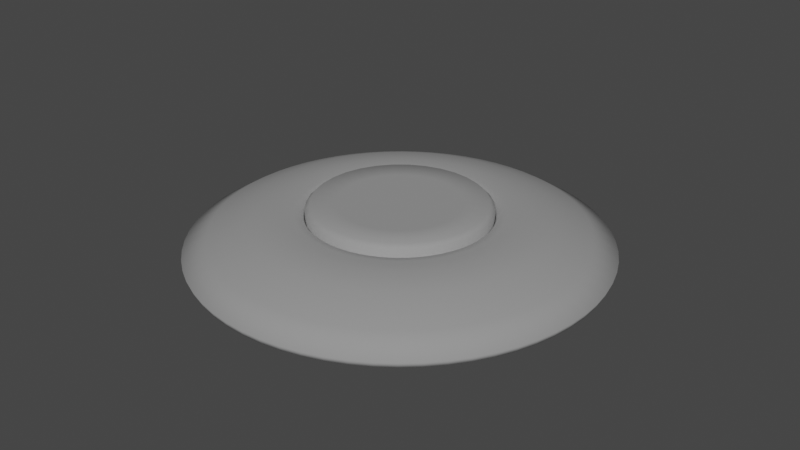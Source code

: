 # Source: Button.blend  (saved by Blender 3.4.6; exported with 4.5.12 LTS)
import bpy
from mathutils import Matrix  # noqa: F401  (used for matrix-valued properties, if any)

bpy.ops.wm.read_factory_settings(use_empty=True)
scene = bpy.context.scene
scene.name = 'Scene'

# ---- collections
col_collection = bpy.data.collections.new('Collection'); scene.collection.children.link(col_collection)

# ---- world
world_world = bpy.data.worlds.new('World'); scene.world = world_world
world_world.use_nodes = True; world_world.node_tree.nodes.clear()
_N = world_world.node_tree.nodes; _L = world_world.node_tree.links
n0 = _N.new('ShaderNodeOutputWorld'); n0.name = 'World Output'; n0.location = (300, 300)
n1 = _N.new('ShaderNodeBackground'); n1.name = 'Background'; n1.location = (10, 300)
n1.inputs[0].default_value = (0.05088, 0.05088, 0.05088, 1.0)
_L.new(n1.outputs[0], n0.inputs[0])
n0.is_active_output = True
world_world.color = (0.05088, 0.05088, 0.05088)
world_world.use_sun_shadow = False
world_world.sun_shadow_jitter_overblur = 0.0

# ---- lights
light_sun = bpy.data.lights.new('Sun', 'SUN')
light_sun.transmission_factor = 0.0
light_sun.angle = 0.4249
light_sun.energy = 1.0
light_sun.shadow_soft_size = 0.125

# ---- meshes
me_cylinder = bpy.data.meshes.new('Cylinder')
me_cylinder.from_pydata([(1.339e-09, 0.8894, -0.1667), (0.1735, 0.8723, -0.1667), (0.3404, 0.8217, -0.1667), (0.4941, 0.7395, -0.1667), (0.6289, 0.6289, -0.1667), (0.7395, 0.4941, -0.1667), (0.8217, 0.3404, -0.1667), (0.8723, 0.1735, -0.1667), (0.8894, 2.06e-10, -0.1667), (0.8723, -0.1735, -0.1667), (0.8217, -0.3404, -0.1667), (0.7395, -0.4941, -0.1667), (0.6289, -0.6289, -0.1667), (0.4941, -0.7395, -0.1667), (0.3404, -0.8217, -0.1667), (0.1735, -0.8723, -0.1667), (1.339e-09, -0.8894, -0.1667), (-0.1735, -0.8723, -0.1667), (-0.3404, -0.8217, -0.1667), (-0.4941, -0.7395, -0.1667), (-0.6289, -0.6289, -0.1667), (-0.7395, -0.4941, -0.1667), (-0.8217, -0.3404, -0.1667), (-0.8723, -0.1735, -0.1667), (-0.8894, 2.06e-10, -0.1667), (-0.8723, 0.1735, -0.1667), (-0.8217, 0.3404, -0.1667), (-0.7395, 0.4941, -0.1667), (-0.6289, 0.6289, -0.1667), (-0.4941, 0.7395, -0.1667), (-0.3404, 0.8217, -0.1667), (-0.1735, 0.8723, -0.1667), (-1.712e-10, 0.5984, 0.1667), (0.1167, 0.5869, 0.1667), (0.229, 0.5528, 0.1667), (0.3324, 0.4975, 0.1667), (0.4231, 0.4231, 0.1667), (0.4975, 0.3324, 0.1667), (0.5528, 0.229, 0.1667), (0.5869, 0.1167, 0.1667), (0.5984, 5.015e-09, 0.1667), (0.5869, -0.1167, 0.1667), (0.5528, -0.229, 0.1667), (0.4975, -0.3324, 0.1667), (0.4231, -0.4231, 0.1667), (0.3324, -0.4975, 0.1667), (0.229, -0.5528, 0.1667), (0.1167, -0.5869, 0.1667), (-1.712e-10, -0.5984, 0.1667), (-0.1167, -0.5869, 0.1667), (-0.229, -0.5528, 0.1667), (-0.3324, -0.4975, 0.1667), (-0.4231, -0.4231, 0.1667), (-0.4975, -0.3324, 0.1667), (-0.5528, -0.229, 0.1667), (-0.5869, -0.1167, 0.1667), (-0.5984, 5.015e-09, 0.1667), (-0.5869, 0.1167, 0.1667), (-0.5528, 0.229, 0.1667), (-0.4975, 0.3324, 0.1667), (-0.4231, 0.4231, 0.1667), (-0.3324, 0.4975, 0.1667), (-0.229, 0.5528, 0.1667), (-0.1167, 0.5869, 0.1667), (5.075e-09, 0.1731, 0.1667), (0.03378, 0.1698, 0.1667), (0.06625, 0.16, 0.1667), (0.09619, 0.144, 0.1667), (0.1224, 0.1224, 0.1667), (0.144, 0.09619, 0.1667), (0.16, 0.06625, 0.1667), (0.1698, 0.03378, 0.1667), (0.1731, 9.804e-09, 0.1667), (0.1698, -0.03378, 0.1667), (0.16, -0.06625, 0.1667), (0.144, -0.09619, 0.1667), (0.1224, -0.1224, 0.1667), (0.09619, -0.144, 0.1667), (0.06625, -0.16, 0.1667), (0.03378, -0.1698, 0.1667), (5.075e-09, -0.1731, 0.1667), (-0.03378, -0.1698, 0.1667), (-0.06625, -0.16, 0.1667), (-0.09619, -0.144, 0.1667), (-0.1224, -0.1224, 0.1667), (-0.144, -0.09619, 0.1667), (-0.16, -0.06625, 0.1667), (-0.1698, -0.03378, 0.1667), (-0.1731, 9.804e-09, 0.1667), (-0.1698, 0.03378, 0.1667), (-0.16, 0.06625, 0.1667), (-0.144, 0.09619, 0.1667), (-0.1224, 0.1224, 0.1667), (-0.09619, 0.144, 0.1667), (-0.06625, 0.16, 0.1667), (-0.03378, 0.1698, 0.1667), (0.001465, 0.1614, 0.1667), (0.03633, 0.1465, 0.1667), (0.06948, 0.1256, 0.1667), (0.09964, 0.09964, 0.1667), (0.1256, 0.06948, 0.1667), (0.1465, 0.03633, 0.1667), (0.1614, 0.001465, 0.1667), (-0.03207, 0.1457, 0.1667), (0.002975, 0.1254, 0.1667), (0.03753, 0.09994, 0.1667), (0.07027, 0.07027, 0.1667), (0.09994, 0.03753, 0.1667), (0.1254, 0.002975, 0.1667), (0.1457, -0.03207, 0.1667), (-0.06518, 0.1235, 0.1667), (-0.0319, 0.09807, 0.1667), (0.002374, 0.06863, 0.1667), (0.03632, 0.03632, 0.1667), (0.06863, 0.002374, 0.1667), (0.09807, -0.0319, 0.1667), (0.1235, -0.06518, 0.1667), (-0.09619, 0.09619, 0.1667), (-0.06625, 0.06625, 0.1667), (-0.03378, 0.03378, 0.1667), (-1.304e-08, 4.098e-08, 0.1667), (0.03378, -0.03378, 0.1667), (0.06625, -0.06625, 0.1667), (0.09619, -0.09619, 0.1667), (-0.1235, 0.06518, 0.1667), (-0.09807, 0.0319, 0.1667), (-0.06863, -0.002374, 0.1667), (-0.03632, -0.03632, 0.1667), (-0.002374, -0.06863, 0.1667), (0.0319, -0.09807, 0.1667), (0.06518, -0.1235, 0.1667), (-0.1457, 0.03207, 0.1667), (-0.1254, -0.002975, 0.1667), (-0.09994, -0.03753, 0.1667), (-0.07027, -0.07027, 0.1667), (-0.03753, -0.09994, 0.1667), (-0.002975, -0.1254, 0.1667), (0.03207, -0.1457, 0.1667), (-0.1614, -0.001465, 0.1667), (-0.1465, -0.03633, 0.1667), (-0.1256, -0.06948, 0.1667), (-0.09964, -0.09964, 0.1667), (-0.06948, -0.1256, 0.1667), (-0.03633, -0.1465, 0.1667), (-0.001465, -0.1614, 0.1667), (1.339e-09, 0.8894, 0.1191), (1.317e-09, 0.8416, 0.1667), (0.1642, 0.8254, 0.1667), (0.1735, 0.8723, 0.1191), (0.3221, 0.7775, 0.1667), (0.3404, 0.8217, 0.1191), (0.4676, 0.6998, 0.1667), (0.4941, 0.7395, 0.1191), (0.5951, 0.5951, 0.1667), (0.6289, 0.6289, 0.1191), (0.6998, 0.4676, 0.1667), (0.7395, 0.4941, 0.1191), (0.7775, 0.3221, 0.1667), (0.8217, 0.3404, 0.1191), (0.8254, 0.1642, 0.1667), (0.8723, 0.1735, 0.1191), (0.8416, 9.96e-10, 0.1667), (0.8894, 2.06e-10, 0.1191), (0.8254, -0.1642, 0.1667), (0.8723, -0.1735, 0.1191), (0.7775, -0.3221, 0.1667), (0.8217, -0.3404, 0.1191), (0.6998, -0.4676, 0.1667), (0.7395, -0.4941, 0.1191), (0.5951, -0.5951, 0.1667), (0.6289, -0.6289, 0.1191), (0.4676, -0.6998, 0.1667), (0.4941, -0.7395, 0.1191), (0.3221, -0.7775, 0.1667), (0.3404, -0.8217, 0.1191), (0.1642, -0.8254, 0.1667), (0.1735, -0.8723, 0.1191), (1.317e-09, -0.8416, 0.1667), (1.339e-09, -0.8894, 0.1191), (-0.1642, -0.8254, 0.1667), (-0.1735, -0.8723, 0.1191), (-0.3221, -0.7775, 0.1667), (-0.3404, -0.8217, 0.1191), (-0.4676, -0.6998, 0.1667), (-0.4941, -0.7395, 0.1191), (-0.5951, -0.5951, 0.1667), (-0.6289, -0.6289, 0.1191), (-0.6998, -0.4676, 0.1667), (-0.7395, -0.4941, 0.1191), (-0.7775, -0.3221, 0.1667), (-0.8217, -0.3404, 0.1191), (-0.8254, -0.1642, 0.1667), (-0.8723, -0.1735, 0.1191), (-0.8416, 9.96e-10, 0.1667), (-0.8894, 2.06e-10, 0.1191), (-0.8254, 0.1642, 0.1667), (-0.8723, 0.1735, 0.1191), (-0.7775, 0.3221, 0.1667), (-0.8217, 0.3404, 0.1191), (-0.6998, 0.4676, 0.1667), (-0.7395, 0.4941, 0.1191), (-0.5951, 0.5951, 0.1667), (-0.6289, 0.6289, 0.1191), (-0.4676, 0.6998, 0.1667), (-0.4941, 0.7395, 0.1191), (-0.3221, 0.7775, 0.1667), (-0.3404, 0.8217, 0.1191), (-0.1642, 0.8254, 0.1667), (-0.1735, 0.8723, 0.1191)], [], [(31, 208, 145, 0), (149, 147, 33, 34), (151, 149, 34, 35), (153, 151, 35, 36), (155, 153, 36, 37), (157, 155, 37, 38), (159, 157, 38, 39), (161, 159, 39, 40), (163, 161, 40, 41), (165, 163, 41, 42), (167, 165, 42, 43), (169, 167, 43, 44), (171, 169, 44, 45), (173, 171, 45, 46), (175, 173, 46, 47), (177, 175, 47, 48), (179, 177, 48, 49), (181, 179, 49, 50), (183, 181, 50, 51), (185, 183, 51, 52), (187, 185, 52, 53), (189, 187, 53, 54), (191, 189, 54, 55), (193, 191, 55, 56), (195, 193, 56, 57), (197, 195, 57, 58), (199, 197, 58, 59), (201, 199, 59, 60), (203, 201, 60, 61), (205, 203, 61, 62), (207, 205, 62, 63), (146, 207, 63, 32), (0, 1, 2, 3, 4, 5, 6, 7, 8, 9, 10, 11, 12, 13, 14, 15, 16, 17, 18, 19, 20, 21, 22, 23, 24, 25, 26, 27, 28, 29, 30, 31), (4, 154, 156, 5), (13, 172, 174, 14), (22, 190, 192, 23), (9, 164, 166, 10), (18, 182, 184, 19), (27, 200, 202, 28), (5, 156, 158, 6), (14, 174, 176, 15), (23, 192, 194, 24), (0, 145, 148, 1), (1, 148, 150, 2), (10, 166, 168, 11), (19, 184, 186, 20), (28, 202, 204, 29), (6, 158, 160, 7), (15, 176, 178, 16), (24, 194, 196, 25), (2, 150, 152, 3), (11, 168, 170, 12), (20, 186, 188, 21), (29, 204, 206, 30), (7, 160, 162, 8), (16, 178, 180, 17), (25, 196, 198, 26), (3, 152, 154, 4), (12, 170, 172, 13), (21, 188, 190, 22), (30, 206, 208, 31), (8, 162, 164, 9), (17, 180, 182, 18), (26, 198, 200, 27), (41, 73, 74, 42), (55, 87, 88, 56), (42, 74, 75, 43), (56, 88, 89, 57), (43, 75, 76, 44), (57, 89, 90, 58), (44, 76, 77, 45), (58, 90, 91, 59), (45, 77, 78, 46), (59, 91, 92, 60), (46, 78, 79, 47), (33, 65, 66, 34), (60, 92, 93, 61), (47, 79, 80, 48), (34, 66, 67, 35), (61, 93, 94, 62), (48, 80, 81, 49), (35, 67, 68, 36), (62, 94, 95, 63), (49, 81, 82, 50), (36, 68, 69, 37), (63, 95, 64, 32), (50, 82, 83, 51), (37, 69, 70, 38), (51, 83, 84, 52), (38, 70, 71, 39), (52, 84, 85, 53), (39, 71, 72, 40), (53, 85, 86, 54), (40, 72, 73, 41), (54, 86, 87, 55), (64, 95, 96, 65), (95, 94, 103, 96), (94, 93, 110, 103), (93, 92, 117, 110), (92, 91, 124, 117), (91, 90, 131, 124), (90, 89, 138, 131), (89, 88, 87, 138), (65, 96, 97, 66), (96, 103, 104, 97), (103, 110, 111, 104), (110, 117, 118, 111), (117, 124, 125, 118), (124, 131, 132, 125), (131, 138, 139, 132), (138, 87, 86, 139), (66, 97, 98, 67), (97, 104, 105, 98), (104, 111, 112, 105), (111, 118, 119, 112), (118, 125, 126, 119), (125, 132, 133, 126), (132, 139, 140, 133), (139, 86, 85, 140), (67, 98, 99, 68), (98, 105, 106, 99), (105, 112, 113, 106), (112, 119, 120, 113), (119, 126, 127, 120), (126, 133, 134, 127), (133, 140, 141, 134), (140, 85, 84, 141), (68, 99, 100, 69), (99, 106, 107, 100), (106, 113, 114, 107), (113, 120, 121, 114), (120, 127, 128, 121), (127, 134, 135, 128), (134, 141, 142, 135), (141, 84, 83, 142), (69, 100, 101, 70), (100, 107, 108, 101), (107, 114, 115, 108), (114, 121, 122, 115), (121, 128, 129, 122), (128, 135, 136, 129), (135, 142, 143, 136), (142, 83, 82, 143), (70, 101, 102, 71), (101, 108, 109, 102), (108, 115, 116, 109), (115, 122, 123, 116), (122, 129, 130, 123), (129, 136, 137, 130), (136, 143, 144, 137), (143, 82, 81, 144), (71, 102, 73, 72), (102, 109, 74, 73), (109, 116, 75, 74), (116, 123, 76, 75), (123, 130, 77, 76), (130, 137, 78, 77), (137, 144, 79, 78), (144, 81, 80, 79), (148, 145, 146, 147), (150, 148, 147, 149), (152, 150, 149, 151), (154, 152, 151, 153), (156, 154, 153, 155), (158, 156, 155, 157), (160, 158, 157, 159), (162, 160, 159, 161), (164, 162, 161, 163), (166, 164, 163, 165), (168, 166, 165, 167), (170, 168, 167, 169), (172, 170, 169, 171), (174, 172, 171, 173), (176, 174, 173, 175), (178, 176, 175, 177), (180, 178, 177, 179), (182, 180, 179, 181), (184, 182, 181, 183), (186, 184, 183, 185), (188, 186, 185, 187), (190, 188, 187, 189), (192, 190, 189, 191), (194, 192, 191, 193), (196, 194, 193, 195), (198, 196, 195, 197), (200, 198, 197, 199), (202, 200, 199, 201), (204, 202, 201, 203), (206, 204, 203, 205), (208, 206, 205, 207), (145, 208, 207, 146), (147, 146, 32, 33), (32, 64, 65, 33)])
me_cylinder.polygons.foreach_set('use_smooth', [True] * 193)
_uv = me_cylinder.uv_layers.new(name='UVMap')
_uv.uv.foreach_set('vector', [0.03125, 0.5, 0.03125, 0.9286, 0.0, 0.9286, 0.0, 0.5, 0.9375, 1.0, 0.9688, 1.0, 0.9688, 1.0, 0.9375, 1.0, 0.9062, 1.0, 0.9375, 1.0, 0.9375, 1.0, 0.9062, 1.0, 0.875, 1.0, 0.9063, 1.0, 0.9062, 1.0, 0.875, 1.0, 0.8438, 1.0, 0.875, 1.0, 0.875, 1.0, 0.8438, 1.0, 0.8125, 1.0, 0.8438, 1.0, 0.8438, 1.0, 0.8125, 1.0, 0.7812, 1.0, 0.8125, 1.0, 0.8125, 1.0, 0.7812, 1.0, 0.75, 1.0, 0.7812, 1.0, 0.7812, 1.0, 0.75, 1.0, 0.7188, 1.0, 0.75, 1.0, 0.75, 1.0, 0.7188, 1.0, 0.6875, 1.0, 0.7188, 1.0, 0.7188, 1.0, 0.6875, 1.0, 0.6562, 1.0, 0.6875, 1.0, 0.6875, 1.0, 0.6562, 1.0, 0.625, 1.0, 0.6562, 1.0, 0.6562, 1.0, 0.625, 1.0, 0.5938, 1.0, 0.625, 1.0, 0.625, 1.0, 0.5938, 1.0, 0.5625, 1.0, 0.5938, 1.0, 0.5938, 1.0, 0.5625, 1.0, 0.5312, 1.0, 0.5625, 1.0, 0.5625, 1.0, 0.5312, 1.0, 0.5, 1.0, 0.5312, 1.0, 0.5312, 1.0, 0.5, 1.0, 0.4688, 1.0, 0.5, 1.0, 0.5, 1.0, 0.4688, 1.0, 0.4375, 1.0, 0.4688, 1.0, 0.4688, 1.0, 0.4375, 1.0, 0.4062, 1.0, 0.4375, 1.0, 0.4375, 1.0, 0.4062, 1.0, 0.375, 1.0, 0.4062, 1.0, 0.4062, 1.0, 0.375, 1.0, 0.3438, 1.0, 0.375, 1.0, 0.375, 1.0, 0.3438, 1.0, 0.3125, 1.0, 0.3438, 1.0, 0.3438, 1.0, 0.3125, 1.0, 0.2812, 1.0, 0.3125, 1.0, 0.3125, 1.0, 0.2812, 1.0, 0.25, 1.0, 0.2812, 1.0, 0.2812, 1.0, 0.25, 1.0, 0.2188, 1.0, 0.25, 1.0, 0.25, 1.0, 0.2188, 1.0, 0.1875, 1.0, 0.2188, 1.0, 0.2188, 1.0, 0.1875, 1.0, 0.1562, 1.0, 0.1875, 1.0, 0.1875, 1.0, 0.1562, 1.0, 0.125, 1.0, 0.1562, 1.0, 0.1562, 1.0, 0.125, 1.0, 0.09375, 1.0, 0.125, 1.0, 0.125, 1.0, 0.09375, 1.0, 0.0625, 1.0, 0.09375, 1.0, 0.09375, 1.0, 0.0625, 1.0, 0.03125, 1.0, 0.0625, 1.0, 0.0625, 1.0, 0.03125, 1.0, 0.0, 1.0, 0.03125, 1.0, 0.03125, 1.0, 0.0, 1.0, 0.75, 0.49, 0.7968, 0.4854, 0.8418, 0.4717, 0.8833, 0.4496, 0.9197, 0.4197, 0.9496, 0.3833, 0.9717, 0.3418, 0.9854, 0.2968, 0.99, 0.25, 0.9854, 0.2032, 0.9717, 0.1582, 0.9496, 0.1167, 0.9197, 0.08029, 0.8833, 0.05045, 0.8418, 0.02827, 0.7968, 0.01461, 0.75, 0.01, 0.7032, 0.01461, 0.6582, 0.02827, 0.6167, 0.05045, 0.5803, 0.08029, 0.5504, 0.1167, 0.5283, 0.1582, 0.5146, 0.2032, 0.51, 0.25, 0.5146, 0.2968, 0.5283, 0.3418, 0.5504, 0.3833, 0.5803, 0.4197, 0.6167, 0.4496, 0.6582, 0.4717, 0.7032, 0.4854, 0.875, 0.5, 0.875, 0.9286, 0.8438, 0.9286, 0.8438, 0.5, 0.5938, 0.5, 0.5938, 0.9286, 0.5625, 0.9286, 0.5625, 0.5, 0.3125, 0.5, 0.3125, 0.9286, 0.2812, 0.9286, 0.2812, 0.5, 0.7188, 0.5, 0.7188, 0.9286, 0.6875, 0.9286, 0.6875, 0.5, 0.4375, 0.5, 0.4375, 0.9286, 0.4062, 0.9286, 0.4062, 0.5, 0.1562, 0.5, 0.1562, 0.9286, 0.125, 0.9286, 0.125, 0.5, 0.8438, 0.5, 0.8438, 0.9286, 0.8125, 0.9286, 0.8125, 0.5, 0.5625, 0.5, 0.5625, 0.9286, 0.5312, 0.9286, 0.5312, 0.5, 0.2812, 0.5, 0.2812, 0.9286, 0.25, 0.9286, 0.25, 0.5, 1.0, 0.5, 1.0, 0.9286, 0.9687, 0.9286, 0.9688, 0.5, 0.9688, 0.5, 0.9688, 0.9286, 0.9375, 0.9286, 0.9375, 0.5, 0.6875, 0.5, 0.6875, 0.9286, 0.6562, 0.9286, 0.6562, 0.5, 0.4062, 0.5, 0.4062, 0.9286, 0.375, 0.9286, 0.375, 0.5, 0.125, 0.5, 0.125, 0.9286, 0.09375, 0.9286, 0.09375, 0.5, 0.8125, 0.5, 0.8125, 0.9286, 0.7812, 0.9286, 0.7812, 0.5, 0.5312, 0.5, 0.5312, 0.9286, 0.5, 0.9286, 0.5, 0.5, 0.25, 0.5, 0.25, 0.9286, 0.2188, 0.9286, 0.2188, 0.5, 0.9375, 0.5, 0.9375, 0.9286, 0.9062, 0.9286, 0.9062, 0.5, 0.6562, 0.5, 0.6562, 0.9286, 0.625, 0.9286, 0.625, 0.5, 0.375, 0.5, 0.375, 0.9286, 0.3438, 0.9286, 0.3438, 0.5, 0.09375, 0.5, 0.09375, 0.9286, 0.0625, 0.9286, 0.0625, 0.5, 0.7812, 0.5, 0.7812, 0.9286, 0.75, 0.9286, 0.75, 0.5, 0.5, 0.5, 0.5, 0.9286, 0.4688, 0.9286, 0.4688, 0.5, 0.2188, 0.5, 0.2188, 0.9286, 0.1875, 0.9286, 0.1875, 0.5, 0.9062, 0.5, 0.9062, 0.9286, 0.875, 0.9286, 0.875, 0.5, 0.625, 0.5, 0.625, 0.9286, 0.5938, 0.9286, 0.5938, 0.5, 0.3438, 0.5, 0.3438, 0.9286, 0.3125, 0.9286, 0.3125, 0.5, 0.0625, 0.5, 0.0625, 0.9286, 0.03125, 0.9286, 0.03125, 0.5, 0.75, 0.5, 0.75, 0.9286, 0.7188, 0.9286, 0.7188, 0.5, 0.4688, 0.5, 0.4688, 0.9286, 0.4375, 0.9286, 0.4375, 0.5, 0.1875, 0.5, 0.1875, 0.9286, 0.1562, 0.9286, 0.1562, 0.5, 0.7188, 1.0, 0.7188, 1.0, 0.6875, 1.0, 0.6875, 1.0, 0.2812, 1.0, 0.2812, 1.0, 0.25, 1.0, 0.25, 1.0, 0.6875, 1.0, 0.6875, 1.0, 0.6562, 1.0, 0.6562, 1.0, 0.25, 1.0, 0.25, 1.0, 0.2188, 1.0, 0.2188, 1.0, 0.6562, 1.0, 0.6562, 1.0, 0.625, 1.0, 0.625, 1.0, 0.2188, 1.0, 0.2188, 1.0, 0.1875, 1.0, 0.1875, 1.0, 0.625, 1.0, 0.625, 1.0, 0.5938, 1.0, 0.5938, 1.0, 0.1875, 1.0, 0.1875, 1.0, 0.1562, 1.0, 0.1562, 1.0, 0.5938, 1.0, 0.5938, 1.0, 0.5625, 1.0, 0.5625, 1.0, 0.1562, 1.0, 0.1562, 1.0, 0.125, 1.0, 0.125, 1.0, 0.5625, 1.0, 0.5625, 1.0, 0.5312, 1.0, 0.5312, 1.0, 0.9688, 1.0, 0.9688, 1.0, 0.9375, 1.0, 0.9375, 1.0, 0.125, 1.0, 0.125, 1.0, 0.09375, 1.0, 0.09375, 1.0, 0.5312, 1.0, 0.5312, 1.0, 0.5, 1.0, 0.5, 1.0, 0.9375, 1.0, 0.9375, 1.0, 0.9062, 1.0, 0.9062, 1.0, 0.09375, 1.0, 0.09375, 1.0, 0.0625, 1.0, 0.0625, 1.0, 0.5, 1.0, 0.5, 1.0, 0.4688, 1.0, 0.4688, 1.0, 0.9062, 1.0, 0.9062, 1.0, 0.875, 1.0, 0.875, 1.0, 0.0625, 1.0, 0.0625, 1.0, 0.03125, 1.0, 0.03125, 1.0, 0.4688, 1.0, 0.4688, 1.0, 0.4375, 1.0, 0.4375, 1.0, 0.875, 1.0, 0.875, 1.0, 0.8438, 1.0, 0.8438, 1.0, 0.03125, 1.0, 0.03125, 1.0, 0.0, 1.0, 0.0, 1.0, 0.4375, 1.0, 0.4375, 1.0, 0.4062, 1.0, 0.4062, 1.0, 0.8438, 1.0, 0.8438, 1.0, 0.8125, 1.0, 0.8125, 1.0, 0.4062, 1.0, 0.4062, 1.0, 0.375, 1.0, 0.375, 1.0, 0.8125, 1.0, 0.8125, 1.0, 0.7812, 1.0, 0.7812, 1.0, 0.375, 1.0, 0.375, 1.0, 0.3438, 1.0, 0.3438, 1.0, 0.7812, 1.0, 0.7812, 1.0, 0.75, 1.0, 0.75, 1.0, 0.3438, 1.0, 0.3438, 1.0, 0.3125, 1.0, 0.3125, 1.0, 0.75, 1.0, 0.75, 1.0, 0.7188, 1.0, 0.7188, 1.0, 0.3125, 1.0, 0.3125, 1.0, 0.2812, 1.0, 0.2812, 1.0, 1.0, 1.0, 0.03125, 1.0, 0.5, 1.0, 0.9688, 1.0, 0.03125, 1.0, 0.0625, 1.0, 0.3824, 1.0, 0.5, 1.0, 0.0625, 1.0, 0.09375, 1.0, 0.3381, 1.0, 0.3824, 1.0, 0.09375, 1.0, 0.125, 1.0, 0.3207, 1.0, 0.3381, 1.0, 0.125, 1.0, 0.1562, 1.0, 0.3153, 1.0, 0.3207, 1.0, 0.1562, 1.0, 0.1875, 1.0, 0.315, 1.0, 0.3153, 1.0, 0.1875, 1.0, 0.2188, 1.0, 0.3125, 1.0, 0.315, 1.0, 0.2188, 1.0, 0.25, 1.0, 0.2812, 1.0, 0.3125, 1.0, 0.9688, 1.0, 0.5, 1.0, 0.6176, 1.0, 0.9375, 1.0, 0.5, 1.0, 0.3824, 1.0, 0.5, 1.0, 0.6176, 1.0, 0.3824, 1.0, 0.3381, 1.0, 0.4427, 1.0, 0.5, 1.0, 0.3381, 1.0, 0.3207, 1.0, 0.4107, 1.0, 0.4427, 1.0, 0.3207, 1.0, 0.3153, 1.0, 0.3906, 1.0, 0.4107, 1.0, 0.3153, 1.0, 0.315, 1.0, 0.375, 1.0, 0.3906, 1.0, 0.315, 1.0, 0.3125, 1.0, 0.3561, 1.0, 0.375, 1.0, 0.3125, 1.0, 0.2812, 1.0, 0.3125, 1.0, 0.3561, 1.0, 0.9375, 1.0, 0.6176, 1.0, 0.6619, 1.0, 0.9062, 1.0, 0.6176, 1.0, 0.5, 1.0, 0.5573, 1.0, 0.6619, 1.0, 0.5, 1.0, 0.4427, 1.0, 0.5, 1.0, 0.5573, 1.0, 0.4427, 1.0, 0.4107, 1.0, 0.4637, 1.0, 0.5, 1.0, 0.4107, 1.0, 0.3906, 1.0, 0.4375, 1.0, 0.4637, 1.0, 0.3906, 1.0, 0.375, 1.0, 0.4149, 1.0, 0.4375, 1.0, 0.375, 1.0, 0.3561, 1.0, 0.3892, 1.0, 0.4149, 1.0, 0.3561, 1.0, 0.3125, 1.0, 0.3438, 1.0, 0.3892, 1.0, 0.9062, 1.0, 0.6619, 1.0, 0.6793, 1.0, 0.875, 1.0, 0.6619, 1.0, 0.5573, 1.0, 0.5893, 1.0, 0.6793, 1.0, 0.5573, 1.0, 0.5, 1.0, 0.5363, 1.0, 0.5893, 1.0, 0.5, 1.0, 0.4637, 1.0, 0.5, 1.0, 0.5363, 1.0, 0.4637, 1.0, 0.4375, 1.0, 0.4718, 1.0, 0.5, 1.0, 0.4375, 1.0, 0.4149, 1.0, 0.4464, 1.0, 0.4718, 1.0, 0.4149, 1.0, 0.3892, 1.0, 0.4185, 1.0, 0.4464, 1.0, 0.3892, 1.0, 0.3438, 1.0, 0.375, 1.0, 0.4185, 1.0, 0.875, 1.0, 0.6793, 1.0, 0.6847, 1.0, 0.8438, 1.0, 0.6793, 1.0, 0.5893, 1.0, 0.6094, 1.0, 0.6847, 1.0, 0.5893, 1.0, 0.5363, 1.0, 0.5625, 1.0, 0.6094, 1.0, 0.5363, 1.0, 0.5, 1.0, 0.5282, 1.0, 0.5625, 1.0, 0.5, 1.0, 0.4718, 1.0, 0.5, 1.0, 0.5282, 1.0, 0.4718, 1.0, 0.4464, 1.0, 0.474, 1.0, 0.5, 1.0, 0.4464, 1.0, 0.4185, 1.0, 0.446, 1.0, 0.474, 1.0, 0.4185, 1.0, 0.375, 1.0, 0.4062, 1.0, 0.446, 1.0, 0.8438, 1.0, 0.6847, 1.0, 0.685, 1.0, 0.8125, 1.0, 0.6847, 1.0, 0.6094, 1.0, 0.625, 1.0, 0.685, 1.0, 0.6094, 1.0, 0.5625, 1.0, 0.5851, 1.0, 0.625, 1.0, 0.5625, 1.0, 0.5282, 1.0, 0.5536, 1.0, 0.5851, 1.0, 0.5282, 1.0, 0.5, 1.0, 0.526, 1.0, 0.5536, 1.0, 0.5, 1.0, 0.474, 1.0, 0.5, 1.0, 0.526, 1.0, 0.474, 1.0, 0.446, 1.0, 0.4729, 1.0, 0.5, 1.0, 0.446, 1.0, 0.4062, 1.0, 0.4375, 1.0, 0.4729, 1.0, 0.8125, 1.0, 0.685, 1.0, 0.6875, 1.0, 0.7812, 1.0, 0.685, 1.0, 0.625, 1.0, 0.6439, 1.0, 0.6875, 1.0, 0.625, 1.0, 0.5851, 1.0, 0.6108, 1.0, 0.6439, 1.0, 0.5851, 1.0, 0.5536, 1.0, 0.5815, 1.0, 0.6108, 1.0, 0.5536, 1.0, 0.526, 1.0, 0.554, 1.0, 0.5815, 1.0, 0.526, 1.0, 0.5, 1.0, 0.5271, 1.0, 0.554, 1.0, 0.5, 1.0, 0.4729, 1.0, 0.5, 1.0, 0.5271, 1.0, 0.4729, 1.0, 0.4375, 1.0, 0.4688, 1.0, 0.5, 1.0, 0.7812, 1.0, 0.6875, 1.0, 0.7188, 1.0, 0.75, 1.0, 0.6875, 1.0, 0.6439, 1.0, 0.6875, 1.0, 0.7188, 1.0, 0.6439, 1.0, 0.6108, 1.0, 0.6562, 1.0, 0.6875, 1.0, 0.6108, 1.0, 0.5815, 1.0, 0.625, 1.0, 0.6562, 1.0, 0.5815, 1.0, 0.554, 1.0, 0.5938, 1.0, 0.625, 1.0, 0.554, 1.0, 0.5271, 1.0, 0.5625, 1.0, 0.5938, 1.0, 0.5271, 1.0, 0.5, 1.0, 0.5312, 1.0, 0.5625, 1.0, 0.5, 1.0, 0.4688, 1.0, 0.5, 1.0, 0.5312, 1.0, 0.9687, 0.9286, 1.0, 0.9286, 1.0, 1.0, 0.9688, 1.0, 0.9375, 0.9286, 0.9688, 0.9286, 0.9688, 1.0, 0.9375, 1.0, 0.9062, 0.9286, 0.9375, 0.9286, 0.9375, 1.0, 0.9062, 1.0, 0.875, 0.9286, 0.9062, 0.9286, 0.9063, 1.0, 0.875, 1.0, 0.8438, 0.9286, 0.875, 0.9286, 0.875, 1.0, 0.8438, 1.0, 0.8125, 0.9286, 0.8438, 0.9286, 0.8438, 1.0, 0.8125, 1.0, 0.7812, 0.9286, 0.8125, 0.9286, 0.8125, 1.0, 0.7812, 1.0, 0.75, 0.9286, 0.7812, 0.9286, 0.7812, 1.0, 0.75, 1.0, 0.7188, 0.9286, 0.75, 0.9286, 0.75, 1.0, 0.7188, 1.0, 0.6875, 0.9286, 0.7188, 0.9286, 0.7188, 1.0, 0.6875, 1.0, 0.6562, 0.9286, 0.6875, 0.9286, 0.6875, 1.0, 0.6562, 1.0, 0.625, 0.9286, 0.6562, 0.9286, 0.6562, 1.0, 0.625, 1.0, 0.5938, 0.9286, 0.625, 0.9286, 0.625, 1.0, 0.5938, 1.0, 0.5625, 0.9286, 0.5938, 0.9286, 0.5938, 1.0, 0.5625, 1.0, 0.5312, 0.9286, 0.5625, 0.9286, 0.5625, 1.0, 0.5312, 1.0, 0.5, 0.9286, 0.5312, 0.9286, 0.5312, 1.0, 0.5, 1.0, 0.4688, 0.9286, 0.5, 0.9286, 0.5, 1.0, 0.4688, 1.0, 0.4375, 0.9286, 0.4688, 0.9286, 0.4688, 1.0, 0.4375, 1.0, 0.4062, 0.9286, 0.4375, 0.9286, 0.4375, 1.0, 0.4062, 1.0, 0.375, 0.9286, 0.4062, 0.9286, 0.4062, 1.0, 0.375, 1.0, 0.3438, 0.9286, 0.375, 0.9286, 0.375, 1.0, 0.3438, 1.0, 0.3125, 0.9286, 0.3438, 0.9286, 0.3438, 1.0, 0.3125, 1.0, 0.2812, 0.9286, 0.3125, 0.9286, 0.3125, 1.0, 0.2812, 1.0, 0.25, 0.9286, 0.2812, 0.9286, 0.2812, 1.0, 0.25, 1.0, 0.2188, 0.9286, 0.25, 0.9286, 0.25, 1.0, 0.2188, 1.0, 0.1875, 0.9286, 0.2188, 0.9286, 0.2188, 1.0, 0.1875, 1.0, 0.1562, 0.9286, 0.1875, 0.9286, 0.1875, 1.0, 0.1562, 1.0, 0.125, 0.9286, 0.1562, 0.9286, 0.1562, 1.0, 0.125, 1.0, 0.09375, 0.9286, 0.125, 0.9286, 0.125, 1.0, 0.09375, 1.0, 0.0625, 0.9286, 0.09375, 0.9286, 0.09375, 1.0, 0.0625, 1.0, 0.03125, 0.9286, 0.0625, 0.9286, 0.0625, 1.0, 0.03125, 1.0, 0.0, 0.9286, 0.03125, 0.9286, 0.03125, 1.0, 0.0, 1.0, 0.9688, 1.0, 1.0, 1.0, 1.0, 1.0, 0.9688, 1.0, 1.0, 1.0, 1.0, 1.0, 0.9688, 1.0, 0.9688, 1.0])
me_cylinder.update()
me_cube_002 = bpy.data.meshes.new('Cube.002')
me_cube_002.from_pydata([(1.255e-09, 0.9, -0.07576), (0.1756, 0.8827, -0.07576), (0.3444, 0.8315, -0.07576), (0.5, 0.7483, -0.07576), (0.6364, 0.6364, -0.07576), (0.7483, 0.5, -0.07576), (0.8315, 0.3444, -0.07576), (0.8827, 0.1756, -0.07576), (0.9, 1.09e-10, -0.07576), (0.8827, -0.1756, -0.07576), (0.8315, -0.3444, -0.07576), (0.7483, -0.5, -0.07576), (0.6364, -0.6364, -0.07576), (0.5, -0.7483, -0.07576), (0.3444, -0.8315, -0.07576), (0.1756, -0.8827, -0.07576), (1.255e-09, -0.9, -0.07576), (-0.1756, -0.8827, -0.07576), (-0.3444, -0.8315, -0.07576), (-0.5, -0.7483, -0.07576), (-0.6364, -0.6364, -0.07576), (-0.7483, -0.5, -0.07576), (-0.8315, -0.3444, -0.07576), (-0.8827, -0.1756, -0.07576), (-0.9, 1.09e-10, -0.07576), (-0.8827, 0.1756, -0.07576), (-0.8315, 0.3444, -0.07576), (-0.7483, 0.5, -0.07576), (-0.6364, 0.6364, -0.07576), (-0.5, 0.7483, -0.07576), (-0.3444, 0.8315, -0.07576), (-0.1756, 0.8827, -0.07576), (-0.9, 1.09e-10, 0.1082), (-0.8827, 0.1756, 0.1082), (-0.8827, -0.1756, 0.1082), (-0.7483, -0.5, 0.1082), (-0.7483, 0.5, 0.1082), (-0.6364, -0.6364, 0.1082), (-0.8315, -0.3444, 0.1082), (-0.8315, 0.3444, 0.1082), (-0.5, 0.7483, 0.1082), (-0.1756, 0.8827, 0.1082), (-0.3444, 0.8315, 0.1082), (0.1756, 0.8827, 0.1082), (0.6364, 0.6364, 0.1082), (0.5, 0.7483, 0.1082), (0.3444, 0.8315, 0.1082), (1.255e-09, 0.9, 0.1082), (-0.6364, 0.6364, 0.1082), (-0.5, -0.7483, 0.1082), (-0.1756, -0.8827, 0.1082), (-0.3444, -0.8315, 0.1082), (0.1756, -0.8827, 0.1082), (0.5, -0.7483, 0.1082), (0.3444, -0.8315, 0.1082), (1.255e-09, -0.9, 0.1082), (0.7483, -0.5, 0.1082), (0.7483, 0.5, 0.1082), (0.9, 1.09e-10, 0.1082), (0.8827, -0.1756, 0.1082), (0.8827, 0.1756, 0.1082), (0.8315, -0.3444, 0.1082), (0.8315, 0.3444, 0.1082), (0.6364, -0.6364, 0.1082), (-1.793e-08, 2.274, -0.2941), (0.4437, 2.23, -0.2941), (1.891, 1.263, -0.2941), (2.101, 0.8703, -0.2941), (0.8703, 2.101, -0.2941), (1.263, 1.891, -0.2941), (1.608, 1.608, -0.2941), (-0.2735, -1.375, 0.1595), (-9.989e-09, -1.402, 0.1595), (2.23, 0.4437, -0.2941), (2.274, -7.282e-09, -0.2941), (2.23, -0.4437, -0.2941), (2.101, -0.8703, -0.2941), (1.891, -1.263, -0.2941), (1.608, -1.608, -0.2941), (1.263, -1.891, -0.2941), (0.8703, -2.101, -0.2941), (0.4437, -2.23, -0.2941), (0.2735, -1.375, 0.1595), (0.5364, -1.295, 0.1595), (-1.793e-08, -2.274, -0.2941), (-0.4437, -2.23, -0.2941), (-0.8703, -2.101, -0.2941), (-1.263, -1.891, -0.2941), (-1.608, -1.608, -0.2941), (-1.891, -1.263, -0.2941), (-2.101, -0.8703, -0.2941), (-2.23, -0.4437, -0.2941), (-2.274, -7.282e-09, -0.2941), (-2.23, 0.4437, -0.2941), (-2.101, 0.8703, -0.2941), (-1.891, 1.263, -0.2941), (-1.608, 1.608, -0.2941), (-1.263, 1.891, -0.2941), (-0.8703, 2.101, -0.2941), (-0.4437, 2.23, -0.2941), (-1.402, -2.427e-09, 0.1595), (-1.375, 0.2735, 0.1595), (-1.375, -0.2735, 0.1595), (-1.166, -0.7788, 0.1595), (-1.166, 0.7788, 0.1595), (-1.295, -0.5364, 0.1595), (-1.295, 0.5364, 0.1595), (-0.7788, 1.166, 0.1595), (-0.2735, 1.375, 0.1595), (-0.9912, -0.9912, 0.1595), (0.2735, 1.375, 0.1595), (0.9912, 0.9912, 0.1595), (0.7788, 1.166, 0.1595), (0.5364, 1.295, 0.1595), (-9.989e-09, 1.402, 0.1595), (-0.7788, -1.166, 0.1595), (-0.9912, 0.9912, 0.1595), (-0.5364, -1.295, 0.1595), (0.7788, -1.166, 0.1595), (1.166, -0.7788, 0.1595), (1.166, 0.7788, 0.1595), (1.402, -2.427e-09, 0.1595), (1.375, 0.2735, 0.1595), (1.375, -0.2735, 0.1595), (1.295, -0.5364, 0.1595), (1.295, 0.5364, 0.1595), (0.9912, -0.9912, 0.1595), (-0.5364, 1.295, 0.1595), (-1.874, -7.036e-09, -0.2742), (1.559, 1.041, -0.2742), (1.732, 0.7173, -0.2742), (-1.838, -0.3657, -0.2742), (-1.559, -1.041, -0.2742), (-1.732, -0.7173, -0.2742), (0.3657, -1.838, -0.2742), (-1.225e-08, -1.874, -0.2742), (-1.225e-08, 1.874, -0.2742), (0.3657, 1.838, -0.2742), (-1.325, -1.325, -0.2742), (-1.041, -1.559, -0.2742), (-0.3657, -1.838, -0.2742), (-0.7173, -1.732, -0.2742), (-1.838, 0.3657, -0.2742), (1.041, 1.559, -0.2742), (0.7173, 1.732, -0.2742), (-1.732, 0.7173, -0.2742), (-1.559, 1.041, -0.2742), (1.325, 1.325, -0.2742), (-1.325, 1.325, -0.2742), (-1.041, 1.559, -0.2742), (-0.7173, 1.732, -0.2742), (-0.3657, 1.838, -0.2742), (1.838, 0.3657, -0.2742), (1.874, -7.036e-09, -0.2742), (1.838, -0.3657, -0.2742), (1.732, -0.7173, -0.2742), (1.559, -1.041, -0.2742), (1.325, -1.325, -0.2742), (1.041, -1.559, -0.2742), (0.7173, -1.732, -0.2742), (-0.355, -0.857, 0.111), (-0.181, -0.9098, 0.111), (-0.6559, -0.6559, 0.111), (-0.5154, -0.7713, 0.111), (6.354e-10, -0.9276, 0.111), (0.181, -0.9098, 0.111), (-0.9098, -0.181, 0.111), (-0.857, -0.355, 0.111), (6.354e-10, 0.9276, 0.111), (-0.181, 0.9098, 0.111), (0.9098, 0.181, 0.111), (0.857, 0.355, 0.111), (0.355, 0.857, 0.111), (0.181, 0.9098, 0.111), (0.6559, 0.6559, 0.111), (0.5154, 0.7713, 0.111), (-0.355, 0.857, 0.111), (-0.5154, 0.7713, 0.111), (-0.6559, 0.6559, 0.111), (0.5154, -0.7713, 0.111), (0.355, -0.857, 0.111), (0.7713, 0.5154, 0.111), (0.9276, -3.086e-11, 0.111), (-0.9276, -3.086e-11, 0.111), (-0.9098, 0.181, 0.111), (0.9098, -0.181, 0.111), (0.857, -0.355, 0.111), (-0.857, 0.355, 0.111), (-0.7713, 0.5154, 0.111), (0.6559, -0.6559, 0.111), (-0.7713, -0.5154, 0.111), (0.7713, -0.5154, 0.111), (0.8977, 0.5998, -0.2347), (-0.8977, -0.5998, -0.2347), (0.2106, -1.059, -0.2347), (-9.52e-10, 1.08, -0.2347), (-0.2106, -1.059, -0.2347), (0.4132, 0.9975, -0.2347), (-0.2106, 1.059, -0.2347), (-1.08, -6.548e-09, -0.2347), (0.9975, 0.4132, -0.2347), (-1.059, -0.2106, -0.2347), (-0.9975, -0.4132, -0.2347), (-9.52e-10, -1.08, -0.2347), (0.2106, 1.059, -0.2347), (-0.7634, -0.7634, -0.2347), (-0.5998, -0.8977, -0.2347), (-0.4132, -0.9975, -0.2347), (-1.059, 0.2106, -0.2347), (0.5998, 0.8977, -0.2347), (-0.9975, 0.4132, -0.2347), (-0.8977, 0.5998, -0.2347), (0.7634, 0.7634, -0.2347), (-0.7634, 0.7634, -0.2347), (-0.5998, 0.8977, -0.2347), (-0.4132, 0.9975, -0.2347), (1.059, 0.2106, -0.2347), (1.08, -6.548e-09, -0.2347), (1.059, -0.2106, -0.2347), (0.9975, -0.4132, -0.2347), (0.8977, -0.5998, -0.2347), (0.7634, -0.7634, -0.2347), (0.5998, -0.8977, -0.2347), (0.4132, -0.9975, -0.2347)], [], [(149, 97, 98, 150), (181, 120, 111, 174), (173, 110, 114, 168), (147, 70, 66, 129), (148, 96, 97, 149), (146, 95, 96, 148), (143, 69, 70, 147), (145, 94, 95, 146), (180, 83, 118, 179), (142, 93, 94, 145), (177, 107, 116, 178), (144, 68, 69, 143), (128, 92, 93, 142), (131, 91, 92, 128), (160, 117, 71, 161), (129, 66, 67, 130), (133, 90, 91, 131), (132, 89, 90, 133), (162, 109, 115, 163), (169, 108, 127, 176), (134, 81, 84, 135), (136, 64, 65, 137), (164, 72, 82, 165), (166, 102, 105, 167), (139, 87, 88, 138), (168, 114, 108, 169), (170, 122, 125, 171), (141, 86, 87, 139), (172, 113, 110, 173), (140, 85, 86, 141), (174, 111, 112, 175), (176, 127, 107, 177), (108, 114, 64, 99), (70, 111, 120, 66), (79, 118, 83, 80), (105, 102, 91, 90), (75, 123, 124, 76), (86, 117, 115, 87), (104, 116, 96, 95), (66, 120, 125, 67), (80, 83, 82, 81), (102, 100, 92, 91), (114, 110, 65, 64), (110, 113, 68, 65), (76, 124, 119, 77), (87, 115, 109, 88), (116, 107, 97, 96), (67, 125, 122, 73), (81, 82, 72, 84), (100, 101, 93, 92), (113, 112, 69, 68), (77, 119, 126, 78), (109, 103, 89, 88), (107, 127, 98, 97), (73, 122, 121, 74), (84, 72, 71, 85), (101, 106, 94, 93), (112, 111, 70, 69), (78, 126, 118, 79), (103, 105, 90, 89), (127, 108, 99, 98), (74, 121, 123, 75), (85, 71, 117, 86), (106, 104, 95, 94), (151, 99, 64, 136), (161, 71, 72, 164), (175, 112, 113, 172), (182, 121, 122, 170), (184, 101, 100, 183), (130, 67, 73, 152), (186, 124, 123, 185), (183, 100, 102, 166), (152, 73, 74, 153), (171, 125, 120, 181), (153, 74, 75, 154), (188, 104, 106, 187), (154, 75, 76, 155), (179, 118, 126, 189), (167, 105, 103, 190), (155, 76, 77, 156), (187, 106, 101, 184), (156, 77, 78, 157), (191, 119, 124, 186), (157, 78, 79, 158), (185, 123, 121, 182), (158, 79, 80, 159), (137, 65, 68, 144), (189, 126, 119, 191), (190, 103, 109, 162), (159, 80, 81, 134), (138, 88, 89, 132), (165, 82, 83, 180), (163, 115, 117, 160), (178, 116, 104, 188), (135, 84, 85, 140), (150, 98, 99, 151), (43, 1, 2, 46), (46, 2, 3, 45), (45, 3, 4, 44), (44, 4, 5, 57), (57, 5, 6, 62), (62, 6, 7, 60), (60, 7, 8, 58), (58, 8, 9, 59), (59, 9, 10, 61), (61, 10, 11, 56), (56, 11, 12, 63), (63, 12, 13, 53), (53, 13, 14, 54), (54, 14, 15, 52), (52, 15, 16, 55), (55, 16, 17, 50), (50, 17, 18, 51), (51, 18, 19, 49), (49, 19, 20, 37), (37, 20, 21, 35), (35, 21, 22, 38), (38, 22, 23, 34), (34, 23, 24, 32), (32, 24, 25, 33), (33, 25, 26, 39), (39, 26, 27, 36), (36, 27, 28, 48), (48, 28, 29, 40), (40, 29, 30, 42), (42, 30, 31, 41), (41, 31, 0, 47), (47, 0, 1, 43), (215, 150, 151, 198), (203, 135, 140, 196), (205, 138, 132, 193), (223, 159, 134, 194), (204, 137, 144, 197), (222, 158, 159, 223), (221, 157, 158, 222), (220, 156, 157, 221), (219, 155, 156, 220), (218, 154, 155, 219), (217, 153, 154, 218), (216, 152, 153, 217), (200, 130, 152, 216), (198, 151, 136, 195), (196, 140, 141, 207), (207, 141, 139, 206), (206, 139, 138, 205), (195, 136, 137, 204), (194, 134, 135, 203), (193, 132, 133, 202), (202, 133, 131, 201), (192, 129, 130, 200), (201, 131, 128, 199), (199, 128, 142, 208), (197, 144, 143, 209), (208, 142, 145, 210), (210, 145, 146, 211), (209, 143, 147, 212), (211, 146, 148, 213), (213, 148, 149, 214), (212, 147, 129, 192), (214, 149, 150, 215), (48, 178, 188, 36), (49, 163, 160, 51), (52, 165, 180, 54), (35, 190, 162, 37), (63, 189, 191, 56), (59, 185, 182, 58), (56, 191, 186, 61), (39, 187, 184, 33), (38, 167, 190, 35), (53, 179, 189, 63), (36, 188, 187, 39), (62, 171, 181, 57), (32, 183, 166, 34), (61, 186, 185, 59), (33, 184, 183, 32), (58, 182, 170, 60), (45, 175, 172, 46), (50, 161, 164, 55), (42, 176, 177, 40), (44, 174, 175, 45), (46, 172, 173, 43), (60, 170, 171, 62), (47, 168, 169, 41), (34, 166, 167, 38), (55, 164, 165, 52), (41, 169, 176, 42), (37, 162, 163, 49), (51, 160, 161, 50), (40, 177, 178, 48), (54, 180, 179, 53), (43, 173, 168, 47), (57, 181, 174, 44), (29, 214, 215, 30), (4, 212, 192, 5), (28, 213, 214, 29), (27, 211, 213, 28), (3, 209, 212, 4), (26, 210, 211, 27), (25, 208, 210, 26), (2, 197, 209, 3), (24, 199, 208, 25), (23, 201, 199, 24), (5, 192, 200, 6), (22, 202, 201, 23), (21, 193, 202, 22), (15, 194, 203, 16), (0, 195, 204, 1), (19, 206, 205, 20), (18, 207, 206, 19), (17, 196, 207, 18), (31, 198, 195, 0), (6, 200, 216, 7), (7, 216, 217, 8), (8, 217, 218, 9), (9, 218, 219, 10), (10, 219, 220, 11), (11, 220, 221, 12), (12, 221, 222, 13), (13, 222, 223, 14), (1, 204, 197, 2), (14, 223, 194, 15), (20, 205, 193, 21), (16, 203, 196, 17), (30, 215, 198, 31)])
me_cube_002.polygons.foreach_set('use_smooth', [True] * 224)
me_cube_002.polygons.foreach_set('material_index', [568, 0, 0, 568, 568, 568, 568, 568, 0, 568, 0, 568, 568, 568, 0, 568, 568, 568, 0, 0, 568, 568, 0, 0, 568, 0, 0, 568, 0, 568, 0, 0, 568, 568, 568, 568, 568, 568, 568, 568, 568, 568, 568, 568, 568, 568, 568, 568, 568, 568, 568, 568, 568, 568, 568, 568, 568, 568, 568, 568, 568, 568, 568, 568, 568, 0, 0, 0, 0, 568, 0, 0, 568, 0, 568, 0, 568, 0, 0, 568, 0, 568, 0, 568, 0, 568, 568, 0, 0, 568, 568, 0, 0, 0, 568, 568, 568, 568, 568, 568, 568, 568, 568, 568, 568, 568, 568, 568, 568, 568, 568, 568, 568, 568, 568, 568, 568, 568, 568, 568, 568, 568, 568, 568, 568, 568, 568, 568, 568, 568, 568, 568, 568, 568, 568, 568, 568, 568, 568, 568, 568, 568, 568, 568, 568, 568, 568, 568, 568, 568, 568, 568, 568, 568, 568, 568, 568, 568, 568, 568, 0, 0, 0, 0, 0, 0, 0, 0, 0, 0, 0, 0, 0, 0, 0, 0, 0, 0, 0, 0, 0, 0, 0, 0, 0, 0, 0, 0, 0, 0, 0, 0, 568, 568, 568, 568, 568, 568, 568, 568, 568, 568, 568, 568, 568, 568, 568, 568, 568, 568, 568, 568, 568, 568, 568, 568, 568, 568, 568, 568, 568, 568, 568, 568])
_uv = me_cube_002.uv_layers.new(name='UVMap')
_uv.uv.foreach_set('vector', [0.6167, 0.4496, 0.6167, 0.4496, 0.6582, 0.4717, 0.6582, 0.4717, 0.0, 0.0, 0.0, 0.0, 0.0, 0.0, 0.0, 0.0, 0.0, 0.0, 0.0, 0.0, 0.0, 0.0, 0.0, 0.0, 0.9197, 0.4197, 0.9197, 0.4197, 0.9496, 0.3833, 0.9496, 0.3833, 0.5803, 0.4197, 0.5803, 0.4197, 0.6167, 0.4496, 0.6167, 0.4496, 0.5504, 0.3833, 0.5504, 0.3833, 0.5803, 0.4197, 0.5803, 0.4197, 0.8833, 0.4496, 0.8833, 0.4496, 0.9197, 0.4197, 0.9197, 0.4197, 0.5283, 0.3418, 0.5283, 0.3418, 0.5504, 0.3833, 0.5504, 0.3833, 0.0, 0.0, 0.0, 0.0, 0.0, 0.0, 0.0, 0.0, 0.5146, 0.2968, 0.5146, 0.2968, 0.5283, 0.3418, 0.5283, 0.3418, 0.0, 0.0, 0.0, 0.0, 0.0, 0.0, 0.0, 0.0, 0.8418, 0.4717, 0.8418, 0.4717, 0.8833, 0.4496, 0.8833, 0.4496, 0.51, 0.25, 0.51, 0.25, 0.5146, 0.2968, 0.5146, 0.2968, 0.5146, 0.2032, 0.5146, 0.2032, 0.51, 0.25, 0.51, 0.25, 0.0, 0.0, 0.0, 0.0, 0.0, 0.0, 0.0, 0.0, 0.9496, 0.3833, 0.9496, 0.3833, 0.9717, 0.3418, 0.9717, 0.3418, 0.5283, 0.1582, 0.5283, 0.1582, 0.5146, 0.2032, 0.5146, 0.2032, 0.5504, 0.1167, 0.5504, 0.1167, 0.5283, 0.1582, 0.5283, 0.1582, 0.0, 0.0, 0.0, 0.0, 0.0, 0.0, 0.0, 0.0, 0.0, 0.0, 0.0, 0.0, 0.0, 0.0, 0.0, 0.0, 0.7968, 0.01461, 0.7968, 0.01461, 0.75, 0.01, 0.75, 0.01, 0.75, 0.49, 0.75, 0.49, 0.7968, 0.4854, 0.7968, 0.4854, 0.0, 0.0, 0.0, 0.0, 0.0, 0.0, 0.0, 0.0, 0.0, 0.0, 0.0, 0.0, 0.0, 0.0, 0.0, 0.0, 0.6167, 0.05045, 0.6167, 0.05045, 0.5803, 0.08029, 0.5803, 0.08029, 0.0, 0.0, 0.0, 0.0, 0.0, 0.0, 0.0, 0.0, 0.0, 0.0, 0.0, 0.0, 0.0, 0.0, 0.0, 0.0, 0.6582, 0.02827, 0.6582, 0.02827, 0.6167, 0.05045, 0.6167, 0.05045, 0.0, 0.0, 0.0, 0.0, 0.0, 0.0, 0.0, 0.0, 0.7032, 0.01461, 0.7032, 0.01461, 0.6582, 0.02827, 0.6582, 0.02827, 0.0, 0.0, 0.0, 0.0, 0.0, 0.0, 0.0, 0.0, 0.0, 0.0, 0.0, 0.0, 0.0, 0.0, 0.0, 0.0, 0.03125, 0.7727, 0.0, 0.7727, 0.0, 0.5, 0.03125, 0.5, 0.875, 0.5, 0.875, 0.7727, 0.8438, 0.7727, 0.8438, 0.5, 0.5938, 0.5, 0.5938, 0.7727, 0.5625, 0.7727, 0.5625, 0.5, 0.3125, 0.7727, 0.2812, 0.7727, 0.2812, 0.5, 0.3125, 0.5, 0.7188, 0.5, 0.7188, 0.7727, 0.6875, 0.7727, 0.6875, 0.5, 0.4375, 0.5, 0.4375, 0.7727, 0.4062, 0.7727, 0.4062, 0.5, 0.1562, 0.7727, 0.125, 0.7727, 0.125, 0.5, 0.1562, 0.5, 0.8438, 0.5, 0.8438, 0.7727, 0.8125, 0.7727, 0.8125, 0.5, 0.5625, 0.5, 0.5625, 0.7727, 0.5312, 0.7727, 0.5312, 0.5, 0.2812, 0.7727, 0.25, 0.7727, 0.25, 0.5, 0.2812, 0.5, 1.0, 0.7727, 0.9688, 0.7727, 0.9688, 0.5, 1.0, 0.5, 0.9688, 0.7727, 0.9375, 0.7727, 0.9375, 0.5, 0.9688, 0.5, 0.6875, 0.5, 0.6875, 0.7727, 0.6562, 0.7727, 0.6562, 0.5, 0.4062, 0.5, 0.4062, 0.7727, 0.375, 0.7727, 0.375, 0.5, 0.125, 0.7727, 0.09375, 0.7727, 0.09375, 0.5, 0.125, 0.5, 0.8125, 0.5, 0.8125, 0.7727, 0.7812, 0.7727, 0.7812, 0.5, 0.5312, 0.5, 0.5312, 0.7727, 0.5, 0.7727, 0.5, 0.5, 0.25, 0.7727, 0.2188, 0.7727, 0.2188, 0.5, 0.25, 0.5, 0.9375, 0.7727, 0.9062, 0.7727, 0.9062, 0.5, 0.9375, 0.5, 0.6562, 0.5, 0.6562, 0.7727, 0.625, 0.7727, 0.625, 0.5, 0.375, 0.7727, 0.3438, 0.7727, 0.3438, 0.5, 0.375, 0.5, 0.09375, 0.7727, 0.0625, 0.7727, 0.0625, 0.5, 0.09375, 0.5, 0.7812, 0.5, 0.7812, 0.7727, 0.75, 0.7727, 0.75, 0.5, 0.5, 0.5, 0.5, 0.7727, 0.4688, 0.7727, 0.4688, 0.5, 0.2188, 0.7727, 0.1875, 0.7727, 0.1875, 0.5, 0.2188, 0.5, 0.9062, 0.7727, 0.875, 0.7727, 0.875, 0.5, 0.9062, 0.5, 0.625, 0.5, 0.625, 0.7727, 0.5938, 0.7727, 0.5938, 0.5, 0.3438, 0.7727, 0.3125, 0.7727, 0.3125, 0.5, 0.3438, 0.5, 0.0625, 0.7727, 0.03125, 0.7727, 0.03125, 0.5, 0.0625, 0.5, 0.75, 0.5, 0.75, 0.7727, 0.7188, 0.7727, 0.7188, 0.5, 0.4688, 0.5, 0.4688, 0.7727, 0.4375, 0.7727, 0.4375, 0.5, 0.1875, 0.7727, 0.1562, 0.7727, 0.1562, 0.5, 0.1875, 0.5, 0.7032, 0.4854, 0.7032, 0.4854, 0.75, 0.49, 0.75, 0.49, 0.0, 0.0, 0.0, 0.0, 0.0, 0.0, 0.0, 0.0, 0.0, 0.0, 0.0, 0.0, 0.0, 0.0, 0.0, 0.0, 0.0, 0.0, 0.0, 0.0, 0.0, 0.0, 0.0, 0.0, 0.0, 0.0, 0.0, 0.0, 0.0, 0.0, 0.0, 0.0, 0.9717, 0.3418, 0.9717, 0.3418, 0.9854, 0.2968, 0.9854, 0.2968, 0.0, 0.0, 0.0, 0.0, 0.0, 0.0, 0.0, 0.0, 0.0, 0.0, 0.0, 0.0, 0.0, 0.0, 0.0, 0.0, 0.9854, 0.2968, 0.9854, 0.2968, 0.99, 0.25, 0.99, 0.25, 0.0, 0.0, 0.0, 0.0, 0.0, 0.0, 0.0, 0.0, 0.99, 0.25, 0.99, 0.25, 0.9854, 0.2032, 0.9854, 0.2032, 0.0, 0.0, 0.0, 0.0, 0.0, 0.0, 0.0, 0.0, 0.9854, 0.2032, 0.9854, 0.2032, 0.9717, 0.1582, 0.9717, 0.1582, 0.0, 0.0, 0.0, 0.0, 0.0, 0.0, 0.0, 0.0, 0.0, 0.0, 0.0, 0.0, 0.0, 0.0, 0.0, 0.0, 0.9717, 0.1582, 0.9717, 0.1582, 0.9496, 0.1167, 0.9496, 0.1167, 0.0, 0.0, 0.0, 0.0, 0.0, 0.0, 0.0, 0.0, 0.9496, 0.1167, 0.9496, 0.1167, 0.9197, 0.08029, 0.9197, 0.08029, 0.0, 0.0, 0.0, 0.0, 0.0, 0.0, 0.0, 0.0, 0.9197, 0.08029, 0.9197, 0.08029, 0.8833, 0.05045, 0.8833, 0.05045, 0.0, 0.0, 0.0, 0.0, 0.0, 0.0, 0.0, 0.0, 0.8833, 0.05045, 0.8833, 0.05045, 0.8418, 0.02827, 0.8418, 0.02827, 0.7968, 0.4854, 0.7968, 0.4854, 0.8418, 0.4717, 0.8418, 0.4717, 0.0, 0.0, 0.0, 0.0, 0.0, 0.0, 0.0, 0.0, 0.0, 0.0, 0.0, 0.0, 0.0, 0.0, 0.0, 0.0, 0.8418, 0.02827, 0.8418, 0.02827, 0.7968, 0.01461, 0.7968, 0.01461, 0.5803, 0.08029, 0.5803, 0.08029, 0.5504, 0.1167, 0.5504, 0.1167, 0.0, 0.0, 0.0, 0.0, 0.0, 0.0, 0.0, 0.0, 0.0, 0.0, 0.0, 0.0, 0.0, 0.0, 0.0, 0.0, 0.0, 0.0, 0.0, 0.0, 0.0, 0.0, 0.0, 0.0, 0.75, 0.01, 0.75, 0.01, 0.7032, 0.01461, 0.7032, 0.01461, 0.6582, 0.4717, 0.6582, 0.4717, 0.7032, 0.4854, 0.7032, 0.4854, 0.0, 0.0, 0.7968, 0.4854, 0.8418, 0.4717, 0.0, 0.0, 0.0, 0.0, 0.8418, 0.4717, 0.8833, 0.4496, 0.0, 0.0, 0.0, 0.0, 0.8833, 0.4496, 0.9197, 0.4197, 0.0, 0.0, 0.0, 0.0, 0.9197, 0.4197, 0.9496, 0.3833, 0.0, 0.0, 0.0, 0.0, 0.9496, 0.3833, 0.9717, 0.3418, 0.0, 0.0, 0.0, 0.0, 0.9717, 0.3418, 0.9854, 0.2968, 0.0, 0.0, 0.0, 0.0, 0.9854, 0.2968, 0.99, 0.25, 0.0, 0.0, 0.0, 0.0, 0.99, 0.25, 0.9854, 0.2032, 0.0, 0.0, 0.0, 0.0, 0.9854, 0.2032, 0.9717, 0.1582, 0.0, 0.0, 0.0, 0.0, 0.9717, 0.1582, 0.9496, 0.1167, 0.0, 0.0, 0.0, 0.0, 0.9496, 0.1167, 0.9197, 0.08029, 0.0, 0.0, 0.0, 0.0, 0.9197, 0.08029, 0.8833, 0.05045, 0.0, 0.0, 0.0, 0.0, 0.8833, 0.05045, 0.8418, 0.02827, 0.0, 0.0, 0.0, 0.0, 0.8418, 0.02827, 0.7968, 0.01461, 0.0, 0.0, 0.0, 0.0, 0.7968, 0.01461, 0.75, 0.01, 0.0, 0.0, 0.0, 0.0, 0.75, 0.01, 0.7032, 0.01461, 0.0, 0.0, 0.0, 0.0, 0.7032, 0.01461, 0.6582, 0.02827, 0.0, 0.0, 0.0, 0.0, 0.6582, 0.02827, 0.6167, 0.05045, 0.0, 0.0, 0.0, 0.0, 0.6167, 0.05045, 0.5803, 0.08029, 0.0, 0.0, 0.0, 0.0, 0.5803, 0.08029, 0.5504, 0.1167, 0.0, 0.0, 0.0, 0.0, 0.5504, 0.1167, 0.5283, 0.1582, 0.0, 0.0, 0.0, 0.0, 0.5283, 0.1582, 0.5146, 0.2032, 0.0, 0.0, 0.0, 0.0, 0.5146, 0.2032, 0.51, 0.25, 0.0, 0.0, 0.0, 0.0, 0.51, 0.25, 0.5146, 0.2968, 0.0, 0.0, 0.0, 0.0, 0.5146, 0.2968, 0.5283, 0.3418, 0.0, 0.0, 0.0, 0.0, 0.5283, 0.3418, 0.5504, 0.3833, 0.0, 0.0, 0.0, 0.0, 0.5504, 0.3833, 0.5803, 0.4197, 0.0, 0.0, 0.0, 0.0, 0.5803, 0.4197, 0.6167, 0.4496, 0.0, 0.0, 0.0, 0.0, 0.6167, 0.4496, 0.6582, 0.4717, 0.0, 0.0, 0.0, 0.0, 0.6582, 0.4717, 0.7032, 0.4854, 0.0, 0.0, 0.0, 0.0, 0.7032, 0.4854, 0.75, 0.49, 0.0, 0.0, 0.0, 0.0, 0.75, 0.49, 0.7968, 0.4854, 0.0, 0.0, 0.6582, 0.4717, 0.6582, 0.4717, 0.7032, 0.4854, 0.7032, 0.4854, 0.75, 0.01, 0.75, 0.01, 0.7032, 0.01461, 0.7032, 0.01461, 0.5803, 0.08029, 0.5803, 0.08029, 0.5504, 0.1167, 0.5504, 0.1167, 0.8418, 0.02827, 0.8418, 0.02827, 0.7968, 0.01461, 0.7968, 0.01461, 0.7968, 0.4854, 0.7968, 0.4854, 0.8418, 0.4717, 0.8418, 0.4717, 0.8833, 0.05045, 0.8833, 0.05045, 0.8418, 0.02827, 0.8418, 0.02827, 0.9197, 0.08029, 0.9197, 0.08029, 0.8833, 0.05045, 0.8833, 0.05045, 0.9496, 0.1167, 0.9496, 0.1167, 0.9197, 0.08029, 0.9197, 0.08029, 0.9717, 0.1582, 0.9717, 0.1582, 0.9496, 0.1167, 0.9496, 0.1167, 0.9854, 0.2032, 0.9854, 0.2032, 0.9717, 0.1582, 0.9717, 0.1582, 0.99, 0.25, 0.99, 0.25, 0.9854, 0.2032, 0.9854, 0.2032, 0.9854, 0.2968, 0.9854, 0.2968, 0.99, 0.25, 0.99, 0.25, 0.9717, 0.3418, 0.9717, 0.3418, 0.9854, 0.2968, 0.9854, 0.2968, 0.7032, 0.4854, 0.7032, 0.4854, 0.75, 0.49, 0.75, 0.49, 0.7032, 0.01461, 0.7032, 0.01461, 0.6582, 0.02827, 0.6582, 0.02827, 0.6582, 0.02827, 0.6582, 0.02827, 0.6167, 0.05045, 0.6167, 0.05045, 0.6167, 0.05045, 0.6167, 0.05045, 0.5803, 0.08029, 0.5803, 0.08029, 0.75, 0.49, 0.75, 0.49, 0.7968, 0.4854, 0.7968, 0.4854, 0.7968, 0.01461, 0.7968, 0.01461, 0.75, 0.01, 0.75, 0.01, 0.5504, 0.1167, 0.5504, 0.1167, 0.5283, 0.1582, 0.5283, 0.1582, 0.5283, 0.1582, 0.5283, 0.1582, 0.5146, 0.2032, 0.5146, 0.2032, 0.9496, 0.3833, 0.9496, 0.3833, 0.9717, 0.3418, 0.9717, 0.3418, 0.5146, 0.2032, 0.5146, 0.2032, 0.51, 0.25, 0.51, 0.25, 0.51, 0.25, 0.51, 0.25, 0.5146, 0.2968, 0.5146, 0.2968, 0.8418, 0.4717, 0.8418, 0.4717, 0.8833, 0.4496, 0.8833, 0.4496, 0.5146, 0.2968, 0.5146, 0.2968, 0.5283, 0.3418, 0.5283, 0.3418, 0.5283, 0.3418, 0.5283, 0.3418, 0.5504, 0.3833, 0.5504, 0.3833, 0.8833, 0.4496, 0.8833, 0.4496, 0.9197, 0.4197, 0.9197, 0.4197, 0.5504, 0.3833, 0.5504, 0.3833, 0.5803, 0.4197, 0.5803, 0.4197, 0.5803, 0.4197, 0.5803, 0.4197, 0.6167, 0.4496, 0.6167, 0.4496, 0.9197, 0.4197, 0.9197, 0.4197, 0.9496, 0.3833, 0.9496, 0.3833, 0.6167, 0.4496, 0.6167, 0.4496, 0.6582, 0.4717, 0.6582, 0.4717, 0.0, 0.0, 0.0, 0.0, 0.0, 0.0, 0.0, 0.0, 0.0, 0.0, 0.0, 0.0, 0.0, 0.0, 0.0, 0.0, 0.0, 0.0, 0.0, 0.0, 0.0, 0.0, 0.0, 0.0, 0.0, 0.0, 0.0, 0.0, 0.0, 0.0, 0.0, 0.0, 0.0, 0.0, 0.0, 0.0, 0.0, 0.0, 0.0, 0.0, 0.0, 0.0, 0.0, 0.0, 0.0, 0.0, 0.0, 0.0, 0.0, 0.0, 0.0, 0.0, 0.0, 0.0, 0.0, 0.0, 0.0, 0.0, 0.0, 0.0, 0.0, 0.0, 0.0, 0.0, 0.0, 0.0, 0.0, 0.0, 0.0, 0.0, 0.0, 0.0, 0.0, 0.0, 0.0, 0.0, 0.0, 0.0, 0.0, 0.0, 0.0, 0.0, 0.0, 0.0, 0.0, 0.0, 0.0, 0.0, 0.0, 0.0, 0.0, 0.0, 0.0, 0.0, 0.0, 0.0, 0.0, 0.0, 0.0, 0.0, 0.0, 0.0, 0.0, 0.0, 0.0, 0.0, 0.0, 0.0, 0.0, 0.0, 0.0, 0.0, 0.0, 0.0, 0.0, 0.0, 0.0, 0.0, 0.0, 0.0, 0.0, 0.0, 0.0, 0.0, 0.0, 0.0, 0.0, 0.0, 0.0, 0.0, 0.0, 0.0, 0.0, 0.0, 0.0, 0.0, 0.0, 0.0, 0.0, 0.0, 0.0, 0.0, 0.0, 0.0, 0.0, 0.0, 0.0, 0.0, 0.0, 0.0, 0.0, 0.0, 0.0, 0.0, 0.0, 0.0, 0.0, 0.0, 0.0, 0.0, 0.0, 0.0, 0.0, 0.0, 0.0, 0.0, 0.0, 0.0, 0.0, 0.0, 0.0, 0.0, 0.0, 0.0, 0.0, 0.0, 0.0, 0.0, 0.0, 0.0, 0.0, 0.0, 0.0, 0.0, 0.0, 0.0, 0.0, 0.0, 0.0, 0.0, 0.0, 0.0, 0.0, 0.0, 0.0, 0.0, 0.0, 0.0, 0.0, 0.0, 0.0, 0.0, 0.0, 0.0, 0.0, 0.0, 0.0, 0.0, 0.0, 0.0, 0.0, 0.0, 0.0, 0.0, 0.0, 0.0, 0.0, 0.0, 0.0, 0.0, 0.0, 0.0, 0.0, 0.0, 0.0, 0.0, 0.0, 0.0, 0.0, 0.0, 0.0, 0.0, 0.0, 0.0, 0.0, 0.0, 0.0, 0.0, 0.0, 0.0, 0.0, 0.0, 0.0, 0.0, 0.0, 0.0, 0.0, 0.0, 0.0, 0.0, 0.0, 0.0, 0.0, 0.0, 0.0, 0.0, 0.6167, 0.4496, 0.6167, 0.4496, 0.6582, 0.4717, 0.6582, 0.4717, 0.9197, 0.4197, 0.9197, 0.4197, 0.9496, 0.3833, 0.9496, 0.3833, 0.5803, 0.4197, 0.5803, 0.4197, 0.6167, 0.4496, 0.6167, 0.4496, 0.5504, 0.3833, 0.5504, 0.3833, 0.5803, 0.4197, 0.5803, 0.4197, 0.8833, 0.4496, 0.8833, 0.4496, 0.9197, 0.4197, 0.9197, 0.4197, 0.5283, 0.3418, 0.5283, 0.3418, 0.5504, 0.3833, 0.5504, 0.3833, 0.5146, 0.2968, 0.5146, 0.2968, 0.5283, 0.3418, 0.5283, 0.3418, 0.8418, 0.4717, 0.8418, 0.4717, 0.8833, 0.4496, 0.8833, 0.4496, 0.51, 0.25, 0.51, 0.25, 0.5146, 0.2968, 0.5146, 0.2968, 0.5146, 0.2032, 0.5146, 0.2032, 0.51, 0.25, 0.51, 0.25, 0.9496, 0.3833, 0.9496, 0.3833, 0.9717, 0.3418, 0.9717, 0.3418, 0.5283, 0.1582, 0.5283, 0.1582, 0.5146, 0.2032, 0.5146, 0.2032, 0.5504, 0.1167, 0.5504, 0.1167, 0.5283, 0.1582, 0.5283, 0.1582, 0.7968, 0.01461, 0.7968, 0.01461, 0.75, 0.01, 0.75, 0.01, 0.75, 0.49, 0.75, 0.49, 0.7968, 0.4854, 0.7968, 0.4854, 0.6167, 0.05045, 0.6167, 0.05045, 0.5803, 0.08029, 0.5803, 0.08029, 0.6582, 0.02827, 0.6582, 0.02827, 0.6167, 0.05045, 0.6167, 0.05045, 0.7032, 0.01461, 0.7032, 0.01461, 0.6582, 0.02827, 0.6582, 0.02827, 0.7032, 0.4854, 0.7032, 0.4854, 0.75, 0.49, 0.75, 0.49, 0.9717, 0.3418, 0.9717, 0.3418, 0.9854, 0.2968, 0.9854, 0.2968, 0.9854, 0.2968, 0.9854, 0.2968, 0.99, 0.25, 0.99, 0.25, 0.99, 0.25, 0.99, 0.25, 0.9854, 0.2032, 0.9854, 0.2032, 0.9854, 0.2032, 0.9854, 0.2032, 0.9717, 0.1582, 0.9717, 0.1582, 0.9717, 0.1582, 0.9717, 0.1582, 0.9496, 0.1167, 0.9496, 0.1167, 0.9496, 0.1167, 0.9496, 0.1167, 0.9197, 0.08029, 0.9197, 0.08029, 0.9197, 0.08029, 0.9197, 0.08029, 0.8833, 0.05045, 0.8833, 0.05045, 0.8833, 0.05045, 0.8833, 0.05045, 0.8418, 0.02827, 0.8418, 0.02827, 0.7968, 0.4854, 0.7968, 0.4854, 0.8418, 0.4717, 0.8418, 0.4717, 0.8418, 0.02827, 0.8418, 0.02827, 0.7968, 0.01461, 0.7968, 0.01461, 0.5803, 0.08029, 0.5803, 0.08029, 0.5504, 0.1167, 0.5504, 0.1167, 0.75, 0.01, 0.75, 0.01, 0.7032, 0.01461, 0.7032, 0.01461, 0.6582, 0.4717, 0.6582, 0.4717, 0.7032, 0.4854, 0.7032, 0.4854])
me_cube_002.update()

# ---- objects
ob_button = bpy.data.objects.new('Button', me_cylinder)
ob_sun = bpy.data.objects.new('Sun', light_sun)
ob_button_base = bpy.data.objects.new('Button base', me_cube_002)

# ---- transforms, parenting, visibility, modifiers, constraints
ob_button.location = (0.0, 0.0, 0.03857)
ob_sun.location = (5.427, -5.708, 3.057)
ob_sun.rotation_euler = (0.9219, -0.07597, 0.704)
ob_button_base.location = (0.0, 0.0, 0.0)
_m = ob_button_base.modifiers.new('Subdivision', 'SUBSURF')
_m.render_levels = 1

# ---- collection membership
col_collection.objects.link(ob_button)
col_collection.objects.link(ob_sun)
col_collection.objects.link(ob_button_base)

# ---- scene / render settings (as saved in the file)
scene.frame_start = 1; scene.frame_end = 250; scene.frame_set(1)
scene.render.engine = 'CYCLES'
scene.cycles.sampling_pattern = 'TABULATED_SOBOL'
scene.cycles.use_light_tree = False
scene.view_settings.view_transform = 'Filmic'
bpy.context.view_layer.update()

# ---- added for rendering (the .blend has no active camera): camera
cam_auto = bpy.data.cameras.new('AutoCamera')
cam_auto.lens = 50.0
cam_auto.sensor_width = 36.0
cam_auto.clip_end = 1000.0
ob_auto_camera = bpy.data.objects.new('AutoCamera', cam_auto)
scene.collection.objects.link(ob_auto_camera)
ob_auto_camera.location = (5.96926, -7.16311, 4.73099)
ob_auto_camera.rotation_euler = (1.09748, -7.21219e-08, 0.694738)
scene.camera = ob_auto_camera
bpy.context.view_layer.update()
